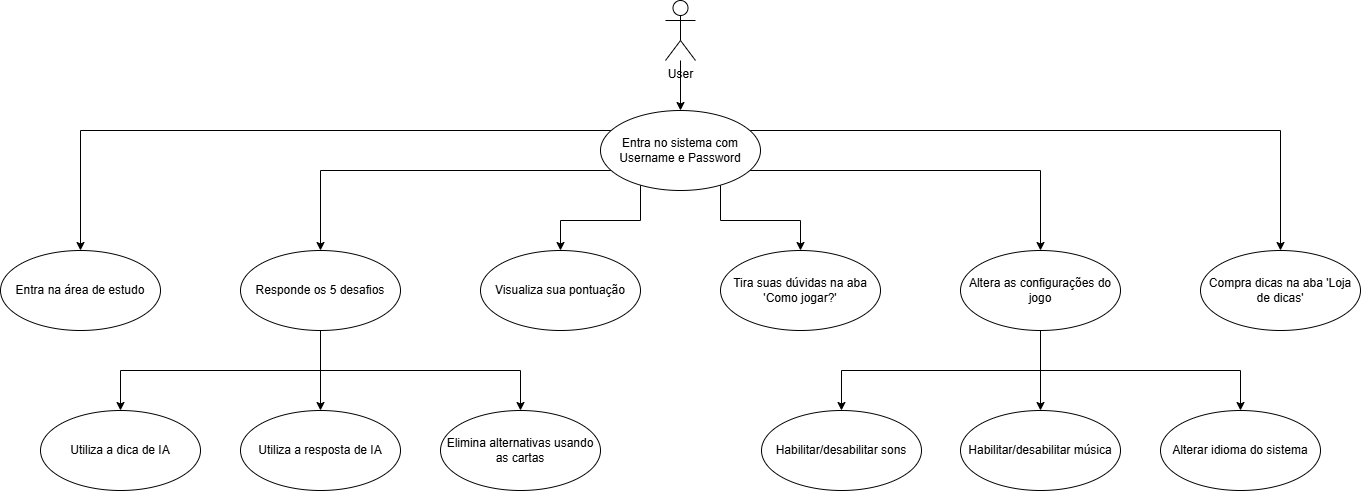

The diagram above was exported from draw.io. Its source (the exported page's mxGraphModel, read from the mxfile embedded in the PNG):
<mxGraphModel dx="1500" dy="746" grid="1" gridSize="10" guides="1" tooltips="1" connect="1" arrows="1" fold="1" page="1" pageScale="1" pageWidth="827" pageHeight="1169" math="0" shadow="0">
  <root>
    <mxCell id="0" />
    <mxCell id="1" parent="0" />
    <mxCell id="SwKmqRe9wmF2FKz3kwlI-21" style="edgeStyle=orthogonalEdgeStyle;rounded=0;orthogonalLoop=1;jettySize=auto;html=1;" parent="1" source="LVIrdI7xonE_6kxHivPz-1" target="71ZzlYwRP1K138moT9g7-1" edge="1">
      <mxGeometry relative="1" as="geometry" />
    </mxCell>
    <mxCell id="LVIrdI7xonE_6kxHivPz-1" value="User" style="shape=umlActor;verticalLabelPosition=bottom;verticalAlign=top;html=1;outlineConnect=0;" parent="1" vertex="1">
      <mxGeometry x="705" y="40" width="30" height="60" as="geometry" />
    </mxCell>
    <mxCell id="SwKmqRe9wmF2FKz3kwlI-15" style="edgeStyle=orthogonalEdgeStyle;rounded=0;orthogonalLoop=1;jettySize=auto;html=1;" parent="1" source="71ZzlYwRP1K138moT9g7-1" target="71ZzlYwRP1K138moT9g7-2" edge="1">
      <mxGeometry relative="1" as="geometry">
        <Array as="points">
          <mxPoint x="120" y="170" />
        </Array>
      </mxGeometry>
    </mxCell>
    <mxCell id="SwKmqRe9wmF2FKz3kwlI-16" style="edgeStyle=orthogonalEdgeStyle;rounded=0;orthogonalLoop=1;jettySize=auto;html=1;" parent="1" source="71ZzlYwRP1K138moT9g7-1" target="SwKmqRe9wmF2FKz3kwlI-11" edge="1">
      <mxGeometry relative="1" as="geometry">
        <Array as="points">
          <mxPoint x="1320" y="170" />
        </Array>
      </mxGeometry>
    </mxCell>
    <mxCell id="SwKmqRe9wmF2FKz3kwlI-17" style="edgeStyle=orthogonalEdgeStyle;rounded=0;orthogonalLoop=1;jettySize=auto;html=1;" parent="1" source="71ZzlYwRP1K138moT9g7-1" target="s1bU88LqMrzU3x4KHyEl-1" edge="1">
      <mxGeometry relative="1" as="geometry">
        <Array as="points">
          <mxPoint x="360" y="210" />
        </Array>
      </mxGeometry>
    </mxCell>
    <mxCell id="SwKmqRe9wmF2FKz3kwlI-18" style="edgeStyle=orthogonalEdgeStyle;rounded=0;orthogonalLoop=1;jettySize=auto;html=1;" parent="1" source="71ZzlYwRP1K138moT9g7-1" target="SwKmqRe9wmF2FKz3kwlI-5" edge="1">
      <mxGeometry relative="1" as="geometry">
        <Array as="points">
          <mxPoint x="680" y="260" />
          <mxPoint x="600" y="260" />
        </Array>
      </mxGeometry>
    </mxCell>
    <mxCell id="SwKmqRe9wmF2FKz3kwlI-19" style="edgeStyle=orthogonalEdgeStyle;rounded=0;orthogonalLoop=1;jettySize=auto;html=1;" parent="1" source="71ZzlYwRP1K138moT9g7-1" target="SwKmqRe9wmF2FKz3kwlI-6" edge="1">
      <mxGeometry relative="1" as="geometry">
        <Array as="points">
          <mxPoint x="760" y="260" />
          <mxPoint x="840" y="260" />
        </Array>
      </mxGeometry>
    </mxCell>
    <mxCell id="SwKmqRe9wmF2FKz3kwlI-20" style="edgeStyle=orthogonalEdgeStyle;rounded=0;orthogonalLoop=1;jettySize=auto;html=1;" parent="1" source="71ZzlYwRP1K138moT9g7-1" target="SwKmqRe9wmF2FKz3kwlI-7" edge="1">
      <mxGeometry relative="1" as="geometry">
        <Array as="points">
          <mxPoint x="1080" y="210" />
        </Array>
      </mxGeometry>
    </mxCell>
    <mxCell id="71ZzlYwRP1K138moT9g7-1" value="Entra no sistema com Username e Password" style="ellipse;whiteSpace=wrap;html=1;" parent="1" vertex="1">
      <mxGeometry x="640" y="150" width="160" height="80" as="geometry" />
    </mxCell>
    <mxCell id="71ZzlYwRP1K138moT9g7-2" value="Entra na área de estudo" style="ellipse;whiteSpace=wrap;html=1;" parent="1" vertex="1">
      <mxGeometry x="40" y="290" width="160" height="80" as="geometry" />
    </mxCell>
    <mxCell id="SwKmqRe9wmF2FKz3kwlI-2" style="edgeStyle=orthogonalEdgeStyle;rounded=0;orthogonalLoop=1;jettySize=auto;html=1;" parent="1" source="s1bU88LqMrzU3x4KHyEl-1" target="s1bU88LqMrzU3x4KHyEl-2" edge="1">
      <mxGeometry relative="1" as="geometry">
        <Array as="points">
          <mxPoint x="360" y="410" />
          <mxPoint x="160" y="410" />
        </Array>
      </mxGeometry>
    </mxCell>
    <mxCell id="SwKmqRe9wmF2FKz3kwlI-3" style="edgeStyle=orthogonalEdgeStyle;rounded=0;orthogonalLoop=1;jettySize=auto;html=1;" parent="1" source="s1bU88LqMrzU3x4KHyEl-1" target="s1bU88LqMrzU3x4KHyEl-3" edge="1">
      <mxGeometry relative="1" as="geometry" />
    </mxCell>
    <mxCell id="SwKmqRe9wmF2FKz3kwlI-4" style="edgeStyle=orthogonalEdgeStyle;rounded=0;orthogonalLoop=1;jettySize=auto;html=1;" parent="1" source="s1bU88LqMrzU3x4KHyEl-1" target="s1bU88LqMrzU3x4KHyEl-4" edge="1">
      <mxGeometry relative="1" as="geometry">
        <Array as="points">
          <mxPoint x="360" y="410" />
          <mxPoint x="560" y="410" />
        </Array>
      </mxGeometry>
    </mxCell>
    <mxCell id="s1bU88LqMrzU3x4KHyEl-1" value="Responde os 5 desafios" style="ellipse;whiteSpace=wrap;html=1;" parent="1" vertex="1">
      <mxGeometry x="280" y="290" width="160" height="80" as="geometry" />
    </mxCell>
    <mxCell id="s1bU88LqMrzU3x4KHyEl-2" value="Utiliza a dica de IA" style="ellipse;whiteSpace=wrap;html=1;" parent="1" vertex="1">
      <mxGeometry x="80" y="450" width="160" height="80" as="geometry" />
    </mxCell>
    <mxCell id="s1bU88LqMrzU3x4KHyEl-3" value="Utiliza a resposta de IA" style="ellipse;whiteSpace=wrap;html=1;" parent="1" vertex="1">
      <mxGeometry x="280" y="450" width="160" height="80" as="geometry" />
    </mxCell>
    <mxCell id="s1bU88LqMrzU3x4KHyEl-4" value="Elimina alternativas usando as cartas" style="ellipse;whiteSpace=wrap;html=1;" parent="1" vertex="1">
      <mxGeometry x="480" y="450" width="160" height="80" as="geometry" />
    </mxCell>
    <mxCell id="SwKmqRe9wmF2FKz3kwlI-5" value="Visualiza sua pontuação" style="ellipse;whiteSpace=wrap;html=1;" parent="1" vertex="1">
      <mxGeometry x="520" y="290" width="160" height="80" as="geometry" />
    </mxCell>
    <mxCell id="SwKmqRe9wmF2FKz3kwlI-6" value="Tira suas dúvidas na aba 'Como jogar?'" style="ellipse;whiteSpace=wrap;html=1;" parent="1" vertex="1">
      <mxGeometry x="760" y="290" width="160" height="80" as="geometry" />
    </mxCell>
    <mxCell id="SwKmqRe9wmF2FKz3kwlI-12" style="edgeStyle=orthogonalEdgeStyle;rounded=0;orthogonalLoop=1;jettySize=auto;html=1;" parent="1" source="SwKmqRe9wmF2FKz3kwlI-7" target="SwKmqRe9wmF2FKz3kwlI-9" edge="1">
      <mxGeometry relative="1" as="geometry">
        <Array as="points">
          <mxPoint x="1080" y="410" />
          <mxPoint x="881" y="410" />
        </Array>
      </mxGeometry>
    </mxCell>
    <mxCell id="SwKmqRe9wmF2FKz3kwlI-13" style="edgeStyle=orthogonalEdgeStyle;rounded=0;orthogonalLoop=1;jettySize=auto;html=1;" parent="1" source="SwKmqRe9wmF2FKz3kwlI-7" target="SwKmqRe9wmF2FKz3kwlI-8" edge="1">
      <mxGeometry relative="1" as="geometry" />
    </mxCell>
    <mxCell id="SwKmqRe9wmF2FKz3kwlI-14" style="edgeStyle=orthogonalEdgeStyle;rounded=0;orthogonalLoop=1;jettySize=auto;html=1;" parent="1" source="SwKmqRe9wmF2FKz3kwlI-7" target="SwKmqRe9wmF2FKz3kwlI-10" edge="1">
      <mxGeometry relative="1" as="geometry">
        <Array as="points">
          <mxPoint x="1080" y="410" />
          <mxPoint x="1280" y="410" />
        </Array>
      </mxGeometry>
    </mxCell>
    <mxCell id="SwKmqRe9wmF2FKz3kwlI-7" value="Altera as configurações do jogo" style="ellipse;whiteSpace=wrap;html=1;" parent="1" vertex="1">
      <mxGeometry x="1000" y="290" width="160" height="80" as="geometry" />
    </mxCell>
    <mxCell id="SwKmqRe9wmF2FKz3kwlI-8" value="Habilitar/desabilitar música" style="ellipse;whiteSpace=wrap;html=1;" parent="1" vertex="1">
      <mxGeometry x="1000" y="450" width="160" height="80" as="geometry" />
    </mxCell>
    <mxCell id="SwKmqRe9wmF2FKz3kwlI-9" value="Habilitar/desabilitar sons" style="ellipse;whiteSpace=wrap;html=1;" parent="1" vertex="1">
      <mxGeometry x="801" y="450" width="160" height="80" as="geometry" />
    </mxCell>
    <mxCell id="SwKmqRe9wmF2FKz3kwlI-10" value="Alterar idioma do sistema" style="ellipse;whiteSpace=wrap;html=1;" parent="1" vertex="1">
      <mxGeometry x="1200" y="450" width="160" height="80" as="geometry" />
    </mxCell>
    <mxCell id="SwKmqRe9wmF2FKz3kwlI-11" value="Compra dicas na aba 'Loja de dicas'" style="ellipse;whiteSpace=wrap;html=1;" parent="1" vertex="1">
      <mxGeometry x="1240" y="290" width="160" height="80" as="geometry" />
    </mxCell>
  </root>
</mxGraphModel>